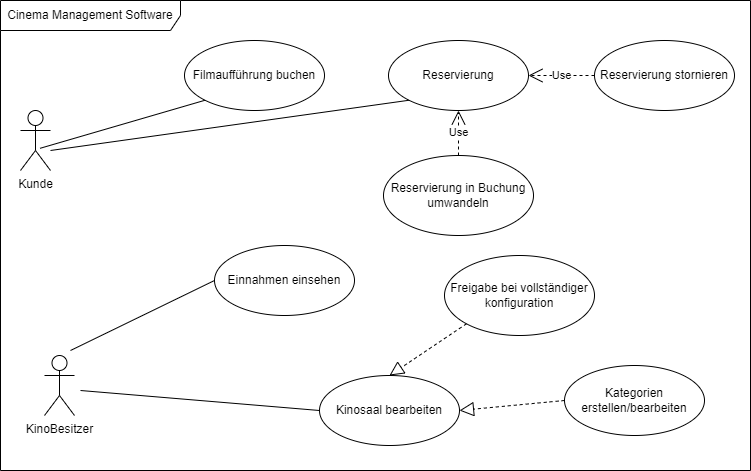

The diagram above was exported from draw.io. Its source (the exported page's mxGraphModel, read from the mxfile embedded in the PNG):
<mxGraphModel dx="1290" dy="638" grid="1" gridSize="10" guides="1" tooltips="1" connect="1" arrows="1" fold="1" page="1" pageScale="1" pageWidth="827" pageHeight="1169" math="0" shadow="0">
  <root>
    <mxCell id="0" />
    <mxCell id="1" parent="0" />
    <mxCell id="awKSxgrqzm91K5g5gDCn-2" value="Kunde" style="shape=umlActor;verticalLabelPosition=bottom;verticalAlign=top;html=1;" vertex="1" parent="1">
      <mxGeometry x="60" y="310" width="30" height="60" as="geometry" />
    </mxCell>
    <mxCell id="awKSxgrqzm91K5g5gDCn-4" value="Filmaufführung buchen" style="ellipse;whiteSpace=wrap;html=1;" vertex="1" parent="1">
      <mxGeometry x="224" y="240" width="140" height="70" as="geometry" />
    </mxCell>
    <mxCell id="awKSxgrqzm91K5g5gDCn-5" value="Reservierung" style="ellipse;whiteSpace=wrap;html=1;" vertex="1" parent="1">
      <mxGeometry x="428" y="240" width="140" height="70" as="geometry" />
    </mxCell>
    <mxCell id="awKSxgrqzm91K5g5gDCn-6" value="Reservierung in Buchung umwandeln" style="ellipse;whiteSpace=wrap;html=1;" vertex="1" parent="1">
      <mxGeometry x="423" y="355" width="150" height="80" as="geometry" />
    </mxCell>
    <mxCell id="awKSxgrqzm91K5g5gDCn-7" value="Reservierung stornieren" style="ellipse;whiteSpace=wrap;html=1;" vertex="1" parent="1">
      <mxGeometry x="634" y="240" width="140" height="70" as="geometry" />
    </mxCell>
    <mxCell id="awKSxgrqzm91K5g5gDCn-8" value="Einnahmen einsehen" style="ellipse;whiteSpace=wrap;html=1;" vertex="1" parent="1">
      <mxGeometry x="254" y="445" width="140" height="70" as="geometry" />
    </mxCell>
    <mxCell id="awKSxgrqzm91K5g5gDCn-9" value="Kinosaal bearb&lt;span style=&quot;color: rgba(0, 0, 0, 0); font-family: monospace; font-size: 0px; text-align: start; text-wrap: nowrap;&quot;&gt;%3CmxGraphModel%3E%3Croot%3E%3CmxCell%20id%3D%220%22%2F%3E%3CmxCell%20id%3D%221%22%20parent%3D%220%22%2F%3E%3CmxCell%20id%3D%222%22%20value%3D%22Einnahmen%20einsehen%22%20style%3D%22ellipse%3BwhiteSpace%3Dwrap%3Bhtml%3D1%3B%22%20vertex%3D%221%22%20parent%3D%221%22%3E%3CmxGeometry%20x%3D%22500%22%20y%3D%22390%22%20width%3D%22140%22%20height%3D%2270%22%20as%3D%22geometry%22%2F%3E%3C%2FmxCell%3E%3C%2Froot%3E%3C%2FmxGraphModel%3E&lt;/span&gt;eiten" style="ellipse;whiteSpace=wrap;html=1;" vertex="1" parent="1">
      <mxGeometry x="359" y="575" width="140" height="70" as="geometry" />
    </mxCell>
    <mxCell id="awKSxgrqzm91K5g5gDCn-10" value="Kategorien erstellen/bearbeiten" style="ellipse;whiteSpace=wrap;html=1;" vertex="1" parent="1">
      <mxGeometry x="604" y="565" width="140" height="70" as="geometry" />
    </mxCell>
    <mxCell id="awKSxgrqzm91K5g5gDCn-11" value="KinoBesitzer" style="shape=umlActor;verticalLabelPosition=bottom;verticalAlign=top;html=1;" vertex="1" parent="1">
      <mxGeometry x="84" y="555" width="30" height="60" as="geometry" />
    </mxCell>
    <mxCell id="awKSxgrqzm91K5g5gDCn-13" value="Freigabe bei vollständiger konfiguration" style="ellipse;whiteSpace=wrap;html=1;" vertex="1" parent="1">
      <mxGeometry x="484" y="455" width="150" height="80" as="geometry" />
    </mxCell>
    <mxCell id="RBLsjZQM2aaDc2OZcRfX-8" value="Use" style="endArrow=open;endSize=12;dashed=1;html=1;rounded=0;entryX=0.5;entryY=1;entryDx=0;entryDy=0;exitX=0.5;exitY=0;exitDx=0;exitDy=0;" edge="1" parent="1" source="awKSxgrqzm91K5g5gDCn-6" target="awKSxgrqzm91K5g5gDCn-5">
      <mxGeometry width="160" relative="1" as="geometry">
        <mxPoint x="344" y="495" as="sourcePoint" />
        <mxPoint x="504" y="495" as="targetPoint" />
      </mxGeometry>
    </mxCell>
    <mxCell id="RBLsjZQM2aaDc2OZcRfX-9" value="Use" style="endArrow=open;endSize=12;dashed=1;html=1;rounded=0;entryX=1;entryY=0.5;entryDx=0;entryDy=0;exitX=0;exitY=0.5;exitDx=0;exitDy=0;" edge="1" parent="1" source="awKSxgrqzm91K5g5gDCn-7" target="awKSxgrqzm91K5g5gDCn-5">
      <mxGeometry width="160" relative="1" as="geometry">
        <mxPoint x="344" y="495" as="sourcePoint" />
        <mxPoint x="504" y="495" as="targetPoint" />
      </mxGeometry>
    </mxCell>
    <mxCell id="RBLsjZQM2aaDc2OZcRfX-10" value="" style="endArrow=block;dashed=1;endFill=0;endSize=12;html=1;rounded=0;exitX=0;exitY=0.5;exitDx=0;exitDy=0;entryX=1;entryY=0.5;entryDx=0;entryDy=0;" edge="1" parent="1" source="awKSxgrqzm91K5g5gDCn-10" target="awKSxgrqzm91K5g5gDCn-9">
      <mxGeometry width="160" relative="1" as="geometry">
        <mxPoint x="344" y="495" as="sourcePoint" />
        <mxPoint x="504" y="495" as="targetPoint" />
      </mxGeometry>
    </mxCell>
    <mxCell id="RBLsjZQM2aaDc2OZcRfX-11" value="" style="endArrow=block;dashed=1;endFill=0;endSize=12;html=1;rounded=0;entryX=0.5;entryY=0;entryDx=0;entryDy=0;exitX=0;exitY=1;exitDx=0;exitDy=0;" edge="1" parent="1" source="awKSxgrqzm91K5g5gDCn-13" target="awKSxgrqzm91K5g5gDCn-9">
      <mxGeometry width="160" relative="1" as="geometry">
        <mxPoint x="344" y="495" as="sourcePoint" />
        <mxPoint x="504" y="495" as="targetPoint" />
      </mxGeometry>
    </mxCell>
    <mxCell id="RBLsjZQM2aaDc2OZcRfX-28" value="" style="endArrow=none;html=1;rounded=0;entryX=0;entryY=0.5;entryDx=0;entryDy=0;" edge="1" parent="1" target="awKSxgrqzm91K5g5gDCn-8">
      <mxGeometry width="50" height="50" relative="1" as="geometry">
        <mxPoint x="110" y="550" as="sourcePoint" />
        <mxPoint x="260" y="500" as="targetPoint" />
      </mxGeometry>
    </mxCell>
    <mxCell id="RBLsjZQM2aaDc2OZcRfX-29" value="" style="endArrow=none;html=1;rounded=0;entryX=0;entryY=0.5;entryDx=0;entryDy=0;" edge="1" parent="1" target="awKSxgrqzm91K5g5gDCn-9">
      <mxGeometry width="50" height="50" relative="1" as="geometry">
        <mxPoint x="120" y="590" as="sourcePoint" />
        <mxPoint x="260" y="500" as="targetPoint" />
      </mxGeometry>
    </mxCell>
    <mxCell id="RBLsjZQM2aaDc2OZcRfX-30" value="Cinema Management Software" style="shape=umlFrame;whiteSpace=wrap;html=1;pointerEvents=0;width=180;height=30;" vertex="1" parent="1">
      <mxGeometry x="40" y="200" width="750" height="470" as="geometry" />
    </mxCell>
    <mxCell id="gXamm0TPy3znJH8HkDSJ-2" value="" style="endArrow=none;html=1;rounded=0;entryX=0;entryY=1;entryDx=0;entryDy=0;exitX=0.653;exitY=0.63;exitDx=0;exitDy=0;exitPerimeter=0;" edge="1" parent="1" source="awKSxgrqzm91K5g5gDCn-2" target="awKSxgrqzm91K5g5gDCn-4">
      <mxGeometry width="50" height="50" relative="1" as="geometry">
        <mxPoint x="450" y="470" as="sourcePoint" />
        <mxPoint x="500" y="420" as="targetPoint" />
      </mxGeometry>
    </mxCell>
    <mxCell id="gXamm0TPy3znJH8HkDSJ-3" value="" style="endArrow=none;html=1;rounded=0;entryX=0;entryY=1;entryDx=0;entryDy=0;" edge="1" parent="1" target="awKSxgrqzm91K5g5gDCn-5">
      <mxGeometry width="50" height="50" relative="1" as="geometry">
        <mxPoint x="90" y="350" as="sourcePoint" />
        <mxPoint x="500" y="420" as="targetPoint" />
      </mxGeometry>
    </mxCell>
  </root>
</mxGraphModel>